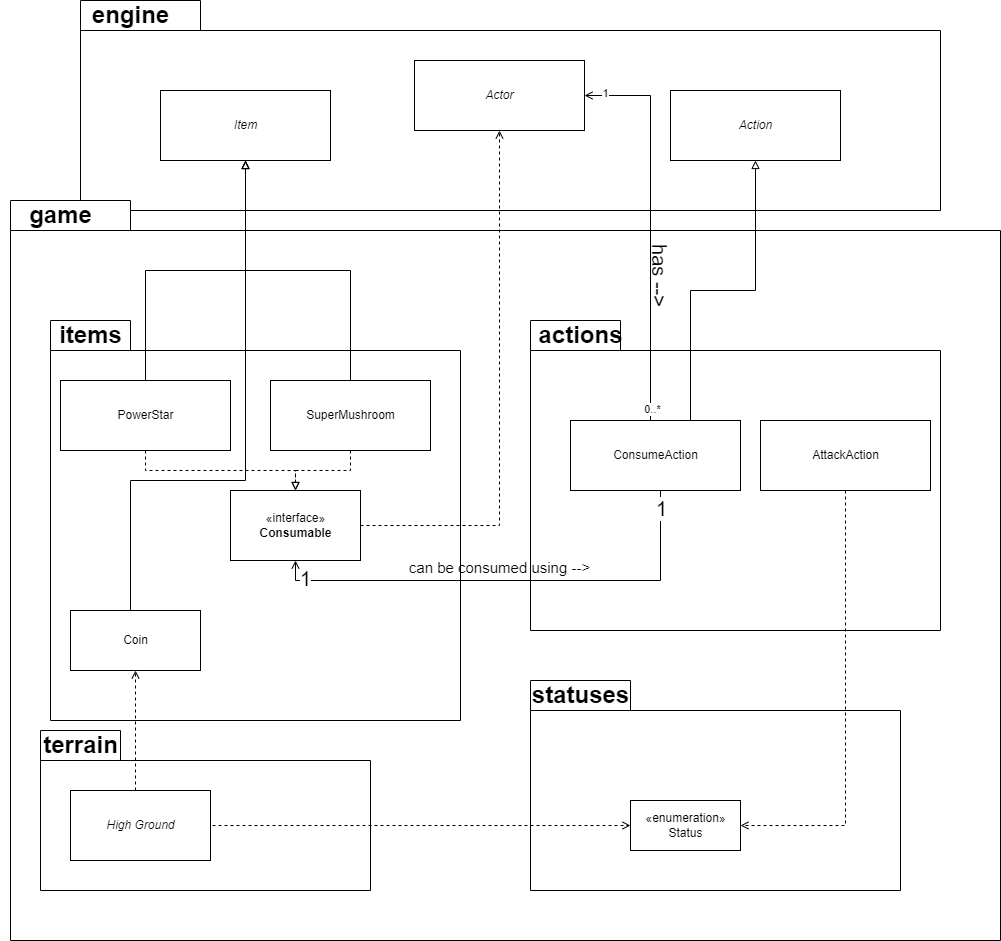

The diagram above was exported from draw.io. Its source (the exported page's mxGraphModel, read from the mxfile embedded in the PNG):
<mxGraphModel dx="1641" dy="885" grid="1" gridSize="10" guides="1" tooltips="1" connect="1" arrows="1" fold="1" page="1" pageScale="1" pageWidth="827" pageHeight="1169" math="0" shadow="0">
  <root>
    <mxCell id="0" />
    <mxCell id="1" parent="0" />
    <mxCell id="i43hTrtua0hH4RwefnVX-7" value="" style="shape=folder;fontStyle=1;spacingTop=10;tabWidth=120;tabHeight=30;tabPosition=left;html=1;" parent="1" vertex="1">
      <mxGeometry x="80" y="250" width="860" height="210" as="geometry" />
    </mxCell>
    <mxCell id="i43hTrtua0hH4RwefnVX-1" value="" style="shape=folder;fontStyle=1;spacingTop=10;tabWidth=120;tabHeight=30;tabPosition=left;html=1;" parent="1" vertex="1">
      <mxGeometry x="10" y="450" width="990" height="740" as="geometry" />
    </mxCell>
    <mxCell id="i43hTrtua0hH4RwefnVX-4" value="" style="shape=folder;fontStyle=1;spacingTop=10;tabWidth=80;tabHeight=30;tabPosition=left;html=1;" parent="1" vertex="1">
      <mxGeometry x="50" y="570" width="410" height="400" as="geometry" />
    </mxCell>
    <mxCell id="i43hTrtua0hH4RwefnVX-2" value="game" style="text;strokeColor=none;fillColor=none;html=1;fontSize=24;fontStyle=1;verticalAlign=middle;align=center;" parent="1" vertex="1">
      <mxGeometry y="450" width="120" height="30" as="geometry" />
    </mxCell>
    <mxCell id="i43hTrtua0hH4RwefnVX-11" style="edgeStyle=orthogonalEdgeStyle;rounded=0;orthogonalLoop=1;jettySize=auto;html=1;entryX=0.5;entryY=1;entryDx=0;entryDy=0;endArrow=block;endFill=0;" parent="1" source="i43hTrtua0hH4RwefnVX-3" target="i43hTrtua0hH4RwefnVX-9" edge="1">
      <mxGeometry relative="1" as="geometry">
        <mxPoint x="190" y="430" as="targetPoint" />
      </mxGeometry>
    </mxCell>
    <mxCell id="MrsWHeAj9BduAwFFd_29-2" style="edgeStyle=orthogonalEdgeStyle;rounded=0;orthogonalLoop=1;jettySize=auto;html=1;endArrow=block;endFill=0;dashed=1;" parent="1" source="i43hTrtua0hH4RwefnVX-3" target="MrsWHeAj9BduAwFFd_29-1" edge="1">
      <mxGeometry relative="1" as="geometry" />
    </mxCell>
    <mxCell id="i43hTrtua0hH4RwefnVX-3" value="PowerStar" style="html=1;" parent="1" vertex="1">
      <mxGeometry x="60" y="630" width="170" height="70" as="geometry" />
    </mxCell>
    <mxCell id="i43hTrtua0hH4RwefnVX-5" value="items" style="text;strokeColor=none;fillColor=none;html=1;fontSize=24;fontStyle=1;verticalAlign=middle;align=center;" parent="1" vertex="1">
      <mxGeometry x="30" y="570" width="120" height="30" as="geometry" />
    </mxCell>
    <mxCell id="i43hTrtua0hH4RwefnVX-8" value="engine" style="text;strokeColor=none;fillColor=none;html=1;fontSize=24;fontStyle=1;verticalAlign=middle;align=center;" parent="1" vertex="1">
      <mxGeometry x="70" y="250" width="120" height="30" as="geometry" />
    </mxCell>
    <mxCell id="i43hTrtua0hH4RwefnVX-9" value="&lt;i&gt;Item&lt;/i&gt;" style="html=1;" parent="1" vertex="1">
      <mxGeometry x="160" y="340" width="170" height="70" as="geometry" />
    </mxCell>
    <mxCell id="i43hTrtua0hH4RwefnVX-12" style="edgeStyle=orthogonalEdgeStyle;rounded=0;orthogonalLoop=1;jettySize=auto;html=1;entryX=0.5;entryY=1;entryDx=0;entryDy=0;endArrow=block;endFill=0;" parent="1" source="i43hTrtua0hH4RwefnVX-10" target="i43hTrtua0hH4RwefnVX-9" edge="1">
      <mxGeometry relative="1" as="geometry" />
    </mxCell>
    <mxCell id="MrsWHeAj9BduAwFFd_29-3" style="edgeStyle=orthogonalEdgeStyle;rounded=0;orthogonalLoop=1;jettySize=auto;html=1;dashed=1;endArrow=block;endFill=0;" parent="1" source="i43hTrtua0hH4RwefnVX-10" target="MrsWHeAj9BduAwFFd_29-1" edge="1">
      <mxGeometry relative="1" as="geometry" />
    </mxCell>
    <mxCell id="i43hTrtua0hH4RwefnVX-10" value="SuperMushroom" style="html=1;" parent="1" vertex="1">
      <mxGeometry x="270" y="630" width="160" height="70" as="geometry" />
    </mxCell>
    <mxCell id="MrsWHeAj9BduAwFFd_29-10" style="edgeStyle=orthogonalEdgeStyle;rounded=0;orthogonalLoop=1;jettySize=auto;html=1;entryX=0.5;entryY=1;entryDx=0;entryDy=0;endArrow=open;endFill=0;dashed=1;" parent="1" source="MrsWHeAj9BduAwFFd_29-1" target="MrsWHeAj9BduAwFFd_29-9" edge="1">
      <mxGeometry relative="1" as="geometry" />
    </mxCell>
    <mxCell id="MrsWHeAj9BduAwFFd_29-4" value="" style="shape=folder;fontStyle=1;spacingTop=10;tabWidth=90;tabHeight=30;tabPosition=left;html=1;" parent="1" vertex="1">
      <mxGeometry x="530" y="570" width="410" height="310" as="geometry" />
    </mxCell>
    <mxCell id="MrsWHeAj9BduAwFFd_29-1" value="«interface»&lt;br&gt;&lt;b&gt;Consumable&lt;/b&gt;" style="html=1;" parent="1" vertex="1">
      <mxGeometry x="230" y="740" width="130" height="70" as="geometry" />
    </mxCell>
    <mxCell id="MrsWHeAj9BduAwFFd_29-5" value="actions" style="text;strokeColor=none;fillColor=none;html=1;fontSize=24;fontStyle=1;verticalAlign=middle;align=center;" parent="1" vertex="1">
      <mxGeometry x="520" y="570" width="120" height="30" as="geometry" />
    </mxCell>
    <mxCell id="MrsWHeAj9BduAwFFd_29-8" style="edgeStyle=orthogonalEdgeStyle;rounded=0;orthogonalLoop=1;jettySize=auto;html=1;entryX=0.5;entryY=1;entryDx=0;entryDy=0;endArrow=block;endFill=0;" parent="1" source="MrsWHeAj9BduAwFFd_29-6" target="MrsWHeAj9BduAwFFd_29-7" edge="1">
      <mxGeometry relative="1" as="geometry">
        <Array as="points">
          <mxPoint x="690" y="540" />
          <mxPoint x="755" y="540" />
        </Array>
      </mxGeometry>
    </mxCell>
    <mxCell id="hqZbjBGwLM4o_RLY3u5l-2" style="edgeStyle=orthogonalEdgeStyle;rounded=0;orthogonalLoop=1;jettySize=auto;html=1;entryX=1;entryY=0.5;entryDx=0;entryDy=0;endArrow=open;endFill=0;" parent="1" source="MrsWHeAj9BduAwFFd_29-6" target="MrsWHeAj9BduAwFFd_29-9" edge="1">
      <mxGeometry relative="1" as="geometry">
        <Array as="points">
          <mxPoint x="650" y="345" />
        </Array>
      </mxGeometry>
    </mxCell>
    <mxCell id="hqZbjBGwLM4o_RLY3u5l-3" value="1" style="edgeLabel;html=1;align=center;verticalAlign=middle;resizable=0;points=[];" parent="hqZbjBGwLM4o_RLY3u5l-2" vertex="1" connectable="0">
      <mxGeometry x="0.8981" y="-3" relative="1" as="geometry">
        <mxPoint as="offset" />
      </mxGeometry>
    </mxCell>
    <mxCell id="hqZbjBGwLM4o_RLY3u5l-4" value="0..*" style="edgeLabel;html=1;align=center;verticalAlign=middle;resizable=0;points=[];" parent="hqZbjBGwLM4o_RLY3u5l-2" vertex="1" connectable="0">
      <mxGeometry x="-0.9372" y="-1" relative="1" as="geometry">
        <mxPoint as="offset" />
      </mxGeometry>
    </mxCell>
    <mxCell id="hqZbjBGwLM4o_RLY3u5l-9" style="edgeStyle=orthogonalEdgeStyle;rounded=0;orthogonalLoop=1;jettySize=auto;html=1;entryX=0.5;entryY=1;entryDx=0;entryDy=0;fontSize=20;endArrow=open;endFill=0;" parent="1" source="MrsWHeAj9BduAwFFd_29-6" target="MrsWHeAj9BduAwFFd_29-1" edge="1">
      <mxGeometry relative="1" as="geometry">
        <Array as="points">
          <mxPoint x="660" y="830" />
          <mxPoint x="295" y="830" />
        </Array>
      </mxGeometry>
    </mxCell>
    <mxCell id="hqZbjBGwLM4o_RLY3u5l-10" value="1" style="edgeLabel;html=1;align=center;verticalAlign=middle;resizable=0;points=[];fontSize=20;" parent="hqZbjBGwLM4o_RLY3u5l-9" vertex="1" connectable="0">
      <mxGeometry x="0.8771" y="-3" relative="1" as="geometry">
        <mxPoint as="offset" />
      </mxGeometry>
    </mxCell>
    <mxCell id="hqZbjBGwLM4o_RLY3u5l-11" value="1" style="edgeLabel;html=1;align=center;verticalAlign=middle;resizable=0;points=[];fontSize=20;" parent="hqZbjBGwLM4o_RLY3u5l-9" vertex="1" connectable="0">
      <mxGeometry x="-0.9289" relative="1" as="geometry">
        <mxPoint as="offset" />
      </mxGeometry>
    </mxCell>
    <mxCell id="MrsWHeAj9BduAwFFd_29-6" value="ConsumeAction" style="html=1;" parent="1" vertex="1">
      <mxGeometry x="570" y="670" width="170" height="70" as="geometry" />
    </mxCell>
    <mxCell id="MrsWHeAj9BduAwFFd_29-7" value="&lt;i&gt;Action&lt;/i&gt;" style="html=1;" parent="1" vertex="1">
      <mxGeometry x="670" y="340" width="170" height="70" as="geometry" />
    </mxCell>
    <mxCell id="MrsWHeAj9BduAwFFd_29-9" value="&lt;i&gt;Actor&lt;/i&gt;" style="html=1;" parent="1" vertex="1">
      <mxGeometry x="414" y="310" width="170" height="70" as="geometry" />
    </mxCell>
    <mxCell id="bJRN9SNMAbC33uXG2rwS-1" style="edgeStyle=orthogonalEdgeStyle;rounded=0;orthogonalLoop=1;jettySize=auto;html=1;endArrow=block;endFill=0;exitX=0.5;exitY=0;exitDx=0;exitDy=0;" parent="1" source="wFLRJprpQHyPGRCy-drW-1" target="i43hTrtua0hH4RwefnVX-9" edge="1">
      <mxGeometry relative="1" as="geometry">
        <Array as="points">
          <mxPoint x="130" y="730" />
          <mxPoint x="245" y="730" />
        </Array>
      </mxGeometry>
    </mxCell>
    <mxCell id="wFLRJprpQHyPGRCy-drW-1" value="Coin" style="html=1;" parent="1" vertex="1">
      <mxGeometry x="70" y="860" width="130" height="60" as="geometry" />
    </mxCell>
    <mxCell id="wFLRJprpQHyPGRCy-drW-4" value="" style="shape=folder;fontStyle=1;spacingTop=10;tabWidth=80;tabHeight=30;tabPosition=left;html=1;" parent="1" vertex="1">
      <mxGeometry x="40" y="980" width="330" height="160" as="geometry" />
    </mxCell>
    <mxCell id="wFLRJprpQHyPGRCy-drW-6" value="terrain" style="text;strokeColor=none;fillColor=none;html=1;fontSize=24;fontStyle=1;verticalAlign=middle;align=center;" parent="1" vertex="1">
      <mxGeometry x="20" y="980" width="120" height="30" as="geometry" />
    </mxCell>
    <mxCell id="bJRN9SNMAbC33uXG2rwS-5" style="edgeStyle=orthogonalEdgeStyle;rounded=0;orthogonalLoop=1;jettySize=auto;html=1;endArrow=open;endFill=0;dashed=1;" parent="1" source="bJRN9SNMAbC33uXG2rwS-2" target="wFLRJprpQHyPGRCy-drW-1" edge="1">
      <mxGeometry relative="1" as="geometry">
        <Array as="points">
          <mxPoint x="135" y="1000" />
          <mxPoint x="135" y="1000" />
        </Array>
      </mxGeometry>
    </mxCell>
    <mxCell id="bJRN9SNMAbC33uXG2rwS-3" value="" style="shape=folder;fontStyle=1;spacingTop=10;tabWidth=100;tabHeight=30;tabPosition=left;html=1;" parent="1" vertex="1">
      <mxGeometry x="530" y="930" width="370" height="210" as="geometry" />
    </mxCell>
    <mxCell id="bJRN9SNMAbC33uXG2rwS-8" style="edgeStyle=orthogonalEdgeStyle;rounded=0;orthogonalLoop=1;jettySize=auto;html=1;entryX=0;entryY=0.5;entryDx=0;entryDy=0;dashed=1;endArrow=open;endFill=0;exitX=1;exitY=0.5;exitDx=0;exitDy=0;" parent="1" source="bJRN9SNMAbC33uXG2rwS-2" target="bJRN9SNMAbC33uXG2rwS-7" edge="1">
      <mxGeometry relative="1" as="geometry">
        <Array as="points">
          <mxPoint x="205" y="1075" />
        </Array>
      </mxGeometry>
    </mxCell>
    <mxCell id="bJRN9SNMAbC33uXG2rwS-2" value="&lt;i&gt;High Ground&lt;/i&gt;" style="html=1;" parent="1" vertex="1">
      <mxGeometry x="70" y="1040" width="140" height="70" as="geometry" />
    </mxCell>
    <mxCell id="bJRN9SNMAbC33uXG2rwS-4" value="statuses" style="text;strokeColor=none;fillColor=none;html=1;fontSize=24;fontStyle=1;verticalAlign=middle;align=center;" parent="1" vertex="1">
      <mxGeometry x="520" y="930" width="120" height="30" as="geometry" />
    </mxCell>
    <mxCell id="bJRN9SNMAbC33uXG2rwS-7" value="«enumeration»&lt;br&gt;Status" style="html=1;" parent="1" vertex="1">
      <mxGeometry x="630" y="1050" width="110" height="50" as="geometry" />
    </mxCell>
    <mxCell id="CSBdyJzycMAR1Jzyt-HD-3" style="edgeStyle=orthogonalEdgeStyle;rounded=0;orthogonalLoop=1;jettySize=auto;html=1;entryX=1;entryY=0.5;entryDx=0;entryDy=0;exitX=0.5;exitY=1;exitDx=0;exitDy=0;endArrow=open;endFill=0;dashed=1;" parent="1" source="bJRN9SNMAbC33uXG2rwS-9" target="bJRN9SNMAbC33uXG2rwS-7" edge="1">
      <mxGeometry relative="1" as="geometry" />
    </mxCell>
    <mxCell id="bJRN9SNMAbC33uXG2rwS-9" value="AttackAction" style="html=1;" parent="1" vertex="1">
      <mxGeometry x="760" y="670" width="170" height="70" as="geometry" />
    </mxCell>
    <mxCell id="hqZbjBGwLM4o_RLY3u5l-5" value="&lt;span style=&quot;font-weight: normal&quot;&gt;&lt;font style=&quot;font-size: 20px&quot;&gt;has --&amp;gt;&lt;/font&gt;&lt;/span&gt;" style="text;strokeColor=none;fillColor=none;html=1;fontSize=24;fontStyle=1;verticalAlign=middle;align=center;rotation=90;strokeWidth=3;" parent="1" vertex="1">
      <mxGeometry x="620" y="520" width="80" height="10" as="geometry" />
    </mxCell>
    <mxCell id="hqZbjBGwLM4o_RLY3u5l-12" value="&lt;span style=&quot;font-weight: normal&quot;&gt;&lt;font style=&quot;font-size: 15px&quot;&gt;can be consumed using --&amp;gt;&lt;/font&gt;&lt;/span&gt;" style="text;strokeColor=none;fillColor=none;html=1;fontSize=24;fontStyle=1;verticalAlign=middle;align=center;rotation=0;strokeWidth=3;" parent="1" vertex="1">
      <mxGeometry x="419" y="800" width="160" height="30" as="geometry" />
    </mxCell>
  </root>
</mxGraphModel>